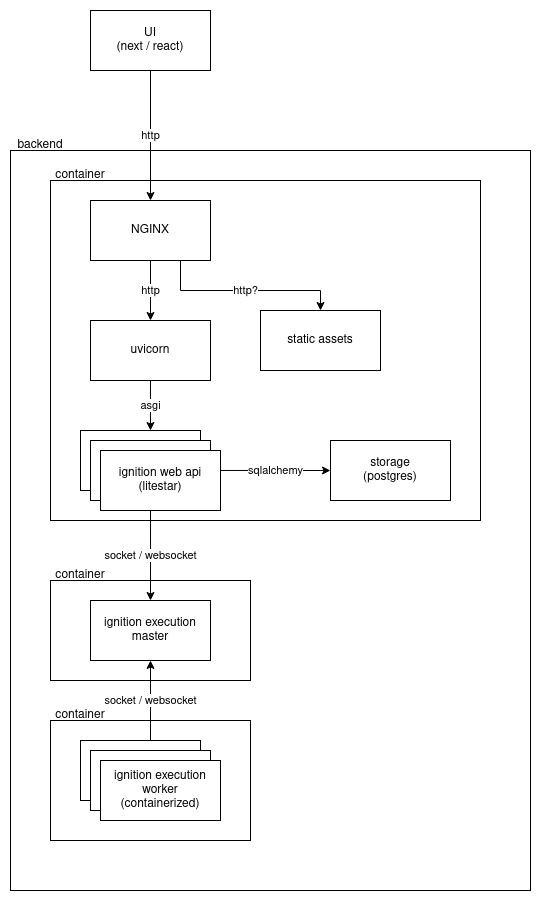

The diagram above was exported from draw.io. Its source (the exported page's mxGraphModel, read from the mxfile embedded in the PNG):
<mxGraphModel dx="1422" dy="801" grid="1" gridSize="10" guides="1" tooltips="1" connect="1" arrows="1" fold="1" page="1" pageScale="1" pageWidth="850" pageHeight="1100" math="0" shadow="0">
  <root>
    <mxCell id="0" />
    <mxCell id="1" parent="0" />
    <mxCell id="qYM-nnsxaRbe6-iNxBpG-46" value="http" style="edgeStyle=none;rounded=0;orthogonalLoop=1;jettySize=auto;html=1;endArrow=classic;endFill=1;entryX=0.5;entryY=0;entryDx=0;entryDy=0;" edge="1" parent="1" source="qYM-nnsxaRbe6-iNxBpG-1" target="qYM-nnsxaRbe6-iNxBpG-6">
      <mxGeometry relative="1" as="geometry">
        <mxPoint x="180" y="160" as="targetPoint" />
      </mxGeometry>
    </mxCell>
    <mxCell id="qYM-nnsxaRbe6-iNxBpG-1" value="&lt;div&gt;UI&lt;/div&gt;&lt;div&gt;(next / react)&lt;br&gt;&lt;/div&gt;" style="rounded=0;whiteSpace=wrap;html=1;" vertex="1" parent="1">
      <mxGeometry x="120" y="40" width="120" height="60" as="geometry" />
    </mxCell>
    <mxCell id="qYM-nnsxaRbe6-iNxBpG-14" value="&lt;div&gt;http&lt;/div&gt;" style="edgeStyle=orthogonalEdgeStyle;rounded=0;orthogonalLoop=1;jettySize=auto;html=1;" edge="1" parent="1" source="qYM-nnsxaRbe6-iNxBpG-6" target="qYM-nnsxaRbe6-iNxBpG-7">
      <mxGeometry relative="1" as="geometry" />
    </mxCell>
    <mxCell id="qYM-nnsxaRbe6-iNxBpG-36" value="http?" style="edgeStyle=none;rounded=0;orthogonalLoop=1;jettySize=auto;html=1;exitX=0.75;exitY=1;exitDx=0;exitDy=0;entryX=0.5;entryY=0;entryDx=0;entryDy=0;" edge="1" parent="1" source="qYM-nnsxaRbe6-iNxBpG-6" target="qYM-nnsxaRbe6-iNxBpG-8">
      <mxGeometry relative="1" as="geometry">
        <mxPoint x="330" y="260" as="targetPoint" />
        <Array as="points">
          <mxPoint x="210" y="320" />
          <mxPoint x="350" y="320" />
        </Array>
      </mxGeometry>
    </mxCell>
    <mxCell id="qYM-nnsxaRbe6-iNxBpG-6" value="NGINX" style="rounded=0;whiteSpace=wrap;html=1;fillColor=default;" vertex="1" parent="1">
      <mxGeometry x="120" y="230" width="120" height="60" as="geometry" />
    </mxCell>
    <mxCell id="qYM-nnsxaRbe6-iNxBpG-27" value="asgi" style="edgeStyle=none;rounded=0;orthogonalLoop=1;jettySize=auto;html=1;entryX=0.583;entryY=0;entryDx=0;entryDy=0;entryPerimeter=0;" edge="1" parent="1" source="qYM-nnsxaRbe6-iNxBpG-7" target="qYM-nnsxaRbe6-iNxBpG-11">
      <mxGeometry relative="1" as="geometry">
        <mxPoint x="140" y="430" as="targetPoint" />
      </mxGeometry>
    </mxCell>
    <mxCell id="qYM-nnsxaRbe6-iNxBpG-7" value="uvicorn" style="rounded=0;whiteSpace=wrap;html=1;fillColor=default;" vertex="1" parent="1">
      <mxGeometry x="120" y="350" width="120" height="60" as="geometry" />
    </mxCell>
    <mxCell id="qYM-nnsxaRbe6-iNxBpG-8" value="&lt;div&gt;static assets&lt;/div&gt;" style="rounded=0;whiteSpace=wrap;html=1;fillColor=default;" vertex="1" parent="1">
      <mxGeometry x="290" y="340" width="120" height="60" as="geometry" />
    </mxCell>
    <mxCell id="qYM-nnsxaRbe6-iNxBpG-10" value="&lt;div&gt;storage&lt;/div&gt;&lt;div&gt;(postgres)&lt;br&gt;&lt;/div&gt;" style="rounded=0;whiteSpace=wrap;html=1;fillColor=default;" vertex="1" parent="1">
      <mxGeometry x="360" y="470" width="120" height="60" as="geometry" />
    </mxCell>
    <mxCell id="qYM-nnsxaRbe6-iNxBpG-11" value="" style="rounded=0;whiteSpace=wrap;html=1;fillColor=default;" vertex="1" parent="1">
      <mxGeometry x="110" y="460" width="120" height="60" as="geometry" />
    </mxCell>
    <mxCell id="qYM-nnsxaRbe6-iNxBpG-24" value="" style="rounded=0;whiteSpace=wrap;html=1;fillColor=default;" vertex="1" parent="1">
      <mxGeometry x="120" y="470" width="120" height="60" as="geometry" />
    </mxCell>
    <mxCell id="qYM-nnsxaRbe6-iNxBpG-25" value="&lt;div&gt;ignition web api&lt;/div&gt;&lt;div&gt;(litestar)&lt;/div&gt;" style="rounded=0;whiteSpace=wrap;html=1;fillColor=default;" vertex="1" parent="1">
      <mxGeometry x="130" y="480" width="120" height="60" as="geometry" />
    </mxCell>
    <mxCell id="qYM-nnsxaRbe6-iNxBpG-28" value="sqlalchemy" style="endArrow=classic;html=1;rounded=0;entryX=0;entryY=0.5;entryDx=0;entryDy=0;exitX=1;exitY=0.333;exitDx=0;exitDy=0;exitPerimeter=0;" edge="1" parent="1" source="qYM-nnsxaRbe6-iNxBpG-25" target="qYM-nnsxaRbe6-iNxBpG-10">
      <mxGeometry width="50" height="50" relative="1" as="geometry">
        <mxPoint x="270" y="530" as="sourcePoint" />
        <mxPoint x="180" y="550" as="targetPoint" />
      </mxGeometry>
    </mxCell>
    <mxCell id="qYM-nnsxaRbe6-iNxBpG-35" value="socket / websocket" style="edgeStyle=none;rounded=0;orthogonalLoop=1;jettySize=auto;html=1;entryX=0.5;entryY=0.8;entryDx=0;entryDy=0;entryPerimeter=0;exitX=0.5;exitY=0.167;exitDx=0;exitDy=0;exitPerimeter=0;" edge="1" parent="1" source="qYM-nnsxaRbe6-iNxBpG-37" target="qYM-nnsxaRbe6-iNxBpG-48">
      <mxGeometry relative="1" as="geometry">
        <mxPoint x="250" y="730" as="targetPoint" />
        <mxPoint x="270" y="730" as="sourcePoint" />
      </mxGeometry>
    </mxCell>
    <mxCell id="qYM-nnsxaRbe6-iNxBpG-29" value="&lt;div&gt;ignition execution&lt;/div&gt;&lt;div&gt;master&lt;br&gt;&lt;/div&gt;" style="rounded=0;whiteSpace=wrap;html=1;fillColor=default;" vertex="1" parent="1">
      <mxGeometry x="120" y="630" width="120" height="60" as="geometry" />
    </mxCell>
    <mxCell id="qYM-nnsxaRbe6-iNxBpG-30" value="" style="rounded=0;whiteSpace=wrap;html=1;fillColor=default;" vertex="1" parent="1">
      <mxGeometry x="110" y="770" width="120" height="60" as="geometry" />
    </mxCell>
    <mxCell id="qYM-nnsxaRbe6-iNxBpG-31" value="" style="rounded=0;whiteSpace=wrap;html=1;fillColor=default;" vertex="1" parent="1">
      <mxGeometry x="120" y="780" width="120" height="60" as="geometry" />
    </mxCell>
    <mxCell id="qYM-nnsxaRbe6-iNxBpG-32" value="&lt;div&gt;ignition execution&lt;/div&gt;&lt;div&gt;worker&lt;br&gt;&lt;/div&gt;&lt;div&gt;(containerized)&lt;br&gt;&lt;/div&gt;" style="rounded=0;whiteSpace=wrap;html=1;fillColor=default;" vertex="1" parent="1">
      <mxGeometry x="130" y="790" width="120" height="60" as="geometry" />
    </mxCell>
    <mxCell id="qYM-nnsxaRbe6-iNxBpG-34" value="&lt;div&gt;socket / websocket&lt;/div&gt;" style="endArrow=classic;html=1;rounded=0;entryX=0.5;entryY=0;entryDx=0;entryDy=0;exitX=0.417;exitY=1;exitDx=0;exitDy=0;exitPerimeter=0;" edge="1" parent="1" source="qYM-nnsxaRbe6-iNxBpG-25" target="qYM-nnsxaRbe6-iNxBpG-29">
      <mxGeometry width="50" height="50" relative="1" as="geometry">
        <mxPoint x="20" y="560" as="sourcePoint" />
        <mxPoint x="230" y="530" as="targetPoint" />
      </mxGeometry>
    </mxCell>
    <mxCell id="qYM-nnsxaRbe6-iNxBpG-42" style="edgeStyle=none;rounded=0;orthogonalLoop=1;jettySize=auto;html=1;exitX=0.5;exitY=0;exitDx=0;exitDy=0;entryX=0;entryY=0;entryDx=0;entryDy=0;endArrow=none;endFill=0;" edge="1" parent="1" source="qYM-nnsxaRbe6-iNxBpG-37" target="qYM-nnsxaRbe6-iNxBpG-37">
      <mxGeometry relative="1" as="geometry">
        <mxPoint x="180" y="680" as="targetPoint" />
        <mxPoint x="230" y="710" as="sourcePoint" />
      </mxGeometry>
    </mxCell>
    <mxCell id="qYM-nnsxaRbe6-iNxBpG-37" value="" style="rounded=0;whiteSpace=wrap;html=1;fillColor=none;" vertex="1" parent="1">
      <mxGeometry x="80" y="750" width="200" height="120" as="geometry" />
    </mxCell>
    <mxCell id="qYM-nnsxaRbe6-iNxBpG-43" value="&lt;div&gt;container&lt;/div&gt;" style="text;html=1;strokeColor=none;fillColor=none;align=center;verticalAlign=middle;whiteSpace=wrap;rounded=0;" vertex="1" parent="1">
      <mxGeometry x="80" y="730" width="60" height="30" as="geometry" />
    </mxCell>
    <mxCell id="qYM-nnsxaRbe6-iNxBpG-48" value="" style="rounded=0;whiteSpace=wrap;html=1;fillColor=none;" vertex="1" parent="1">
      <mxGeometry x="80" y="610" width="200" height="100" as="geometry" />
    </mxCell>
    <mxCell id="qYM-nnsxaRbe6-iNxBpG-49" value="&lt;div&gt;container&lt;/div&gt;" style="text;html=1;strokeColor=none;fillColor=none;align=center;verticalAlign=middle;whiteSpace=wrap;rounded=0;" vertex="1" parent="1">
      <mxGeometry x="80" y="590" width="60" height="30" as="geometry" />
    </mxCell>
    <mxCell id="qYM-nnsxaRbe6-iNxBpG-50" value="" style="rounded=0;whiteSpace=wrap;html=1;fillColor=none;" vertex="1" parent="1">
      <mxGeometry x="80" y="210" width="430" height="340" as="geometry" />
    </mxCell>
    <mxCell id="qYM-nnsxaRbe6-iNxBpG-51" value="&lt;div&gt;container&lt;/div&gt;" style="text;html=1;strokeColor=none;fillColor=none;align=center;verticalAlign=middle;whiteSpace=wrap;rounded=0;" vertex="1" parent="1">
      <mxGeometry x="80" y="190" width="60" height="30" as="geometry" />
    </mxCell>
    <mxCell id="qYM-nnsxaRbe6-iNxBpG-53" value="" style="rounded=0;whiteSpace=wrap;html=1;fillColor=none;" vertex="1" parent="1">
      <mxGeometry x="40" y="180" width="520" height="740" as="geometry" />
    </mxCell>
    <mxCell id="qYM-nnsxaRbe6-iNxBpG-54" value="&lt;div&gt;backend&lt;/div&gt;" style="text;html=1;strokeColor=none;fillColor=none;align=center;verticalAlign=middle;whiteSpace=wrap;rounded=0;" vertex="1" parent="1">
      <mxGeometry x="40" y="160" width="60" height="30" as="geometry" />
    </mxCell>
  </root>
</mxGraphModel>